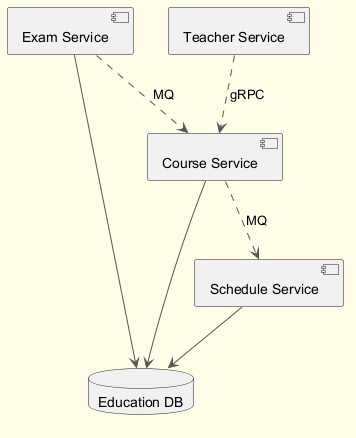

The diagram above was rendered by PlantUML. Its source (embedded in the PNG):
@startuml
skinparam backgroundColor #FFFDE7
skinparam classBackgroundColor #FFF9C4
skinparam classBorderColor #F57F17
skinparam ArrowColor #555555
component "Exam Service" as C_ExamService
component "Teacher Service" as C_TeacherService
component "Schedule Service" as C_ScheduleService
component "Course Service" as C_CourseService
database "Education DB" as DB_education
C_ExamService --> DB_education
C_ScheduleService --> DB_education
C_CourseService --> DB_education
C_CourseService ..> C_ScheduleService : MQ
C_TeacherService ..> C_CourseService : gRPC
C_ExamService ..> C_CourseService : MQ
@enduml